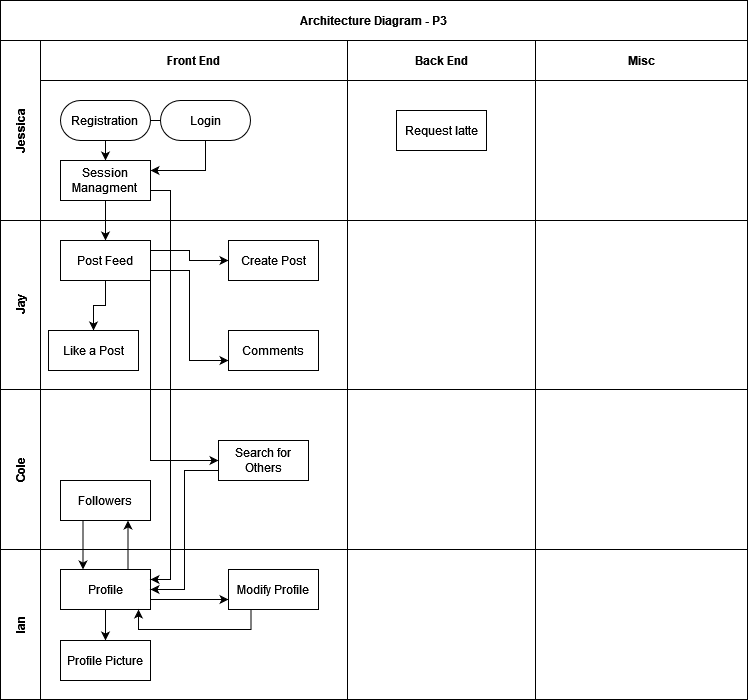

The diagram above was exported from draw.io. Its source (the exported page's mxGraphModel, read from the mxfile embedded in the PNG):
<mxGraphModel dx="1422" dy="780" grid="1" gridSize="10" guides="1" tooltips="1" connect="1" arrows="1" fold="1" page="1" pageScale="1" pageWidth="850" pageHeight="1100" math="0" shadow="0">
  <root>
    <mxCell id="0" />
    <mxCell id="1" parent="0" />
    <mxCell id="3nuBFxr9cyL0pnOWT2aG-1" value="Architecture Diagram - P3" style="shape=table;childLayout=tableLayout;rowLines=0;columnLines=0;startSize=40;html=1;whiteSpace=wrap;collapsible=0;recursiveResize=0;expand=0;fontStyle=1" parent="1" vertex="1">
      <mxGeometry x="52" y="110" width="747" height="699" as="geometry" />
    </mxCell>
    <mxCell id="3nuBFxr9cyL0pnOWT2aG-2" value="" style="edgeStyle=orthogonalEdgeStyle;rounded=0;orthogonalLoop=1;jettySize=auto;html=1;" parent="3nuBFxr9cyL0pnOWT2aG-1" source="3nuBFxr9cyL0pnOWT2aG-7" target="3nuBFxr9cyL0pnOWT2aG-17" edge="1">
      <mxGeometry relative="1" as="geometry" />
    </mxCell>
    <mxCell id="3nuBFxr9cyL0pnOWT2aG-3" value="&lt;div&gt;Jessica&lt;/div&gt;" style="swimlane;horizontal=0;points=[[0,0.5],[1,0.5]];portConstraint=eastwest;startSize=40;html=1;whiteSpace=wrap;collapsible=0;recursiveResize=0;expand=0;" parent="3nuBFxr9cyL0pnOWT2aG-1" vertex="1">
      <mxGeometry y="40" width="747" height="180" as="geometry" />
    </mxCell>
    <mxCell id="3nuBFxr9cyL0pnOWT2aG-4" value="Front End" style="swimlane;connectable=0;startSize=40;html=1;whiteSpace=wrap;collapsible=0;recursiveResize=0;expand=0;" parent="3nuBFxr9cyL0pnOWT2aG-3" vertex="1">
      <mxGeometry x="40" width="307" height="180" as="geometry">
        <mxRectangle width="307" height="180" as="alternateBounds" />
      </mxGeometry>
    </mxCell>
    <mxCell id="3nuBFxr9cyL0pnOWT2aG-5" style="edgeStyle=orthogonalEdgeStyle;rounded=0;orthogonalLoop=1;jettySize=auto;html=1;" parent="3nuBFxr9cyL0pnOWT2aG-4" source="3nuBFxr9cyL0pnOWT2aG-6" target="3nuBFxr9cyL0pnOWT2aG-7" edge="1">
      <mxGeometry relative="1" as="geometry" />
    </mxCell>
    <mxCell id="Z9jyxj90Lo1dj1y0ovR8-30" style="edgeStyle=orthogonalEdgeStyle;rounded=0;orthogonalLoop=1;jettySize=auto;html=1;exitX=0.5;exitY=1;exitDx=0;exitDy=0;entryX=1;entryY=0.25;entryDx=0;entryDy=0;" edge="1" parent="3nuBFxr9cyL0pnOWT2aG-4" source="3nuBFxr9cyL0pnOWT2aG-6" target="3nuBFxr9cyL0pnOWT2aG-7">
      <mxGeometry relative="1" as="geometry" />
    </mxCell>
    <mxCell id="3nuBFxr9cyL0pnOWT2aG-6" value="Login" style="rounded=1;whiteSpace=wrap;html=1;arcSize=50;" parent="3nuBFxr9cyL0pnOWT2aG-4" vertex="1">
      <mxGeometry x="120" y="60" width="90" height="40" as="geometry" />
    </mxCell>
    <mxCell id="3nuBFxr9cyL0pnOWT2aG-7" value="Session Managment &lt;br&gt;" style="rounded=0;whiteSpace=wrap;html=1;" parent="3nuBFxr9cyL0pnOWT2aG-4" vertex="1">
      <mxGeometry x="20" y="120" width="90" height="40" as="geometry" />
    </mxCell>
    <mxCell id="Z9jyxj90Lo1dj1y0ovR8-4" value="Registration&lt;br&gt;" style="rounded=1;whiteSpace=wrap;html=1;arcSize=50;" vertex="1" parent="3nuBFxr9cyL0pnOWT2aG-4">
      <mxGeometry x="20" y="60" width="90" height="40" as="geometry" />
    </mxCell>
    <mxCell id="3nuBFxr9cyL0pnOWT2aG-8" value="Back End" style="swimlane;connectable=0;startSize=40;html=1;whiteSpace=wrap;collapsible=0;recursiveResize=0;expand=0;" parent="3nuBFxr9cyL0pnOWT2aG-3" vertex="1">
      <mxGeometry x="347" width="188" height="180" as="geometry">
        <mxRectangle width="188" height="180" as="alternateBounds" />
      </mxGeometry>
    </mxCell>
    <mxCell id="3nuBFxr9cyL0pnOWT2aG-9" value="Request latte" style="rounded=0;whiteSpace=wrap;html=1;" parent="3nuBFxr9cyL0pnOWT2aG-8" vertex="1">
      <mxGeometry x="49" y="70" width="90" height="40" as="geometry" />
    </mxCell>
    <mxCell id="3nuBFxr9cyL0pnOWT2aG-11" value="Misc" style="swimlane;connectable=0;startSize=40;html=1;whiteSpace=wrap;collapsible=0;recursiveResize=0;expand=0;" parent="3nuBFxr9cyL0pnOWT2aG-3" vertex="1">
      <mxGeometry x="535" width="212" height="180" as="geometry">
        <mxRectangle width="212" height="180" as="alternateBounds" />
      </mxGeometry>
    </mxCell>
    <mxCell id="3nuBFxr9cyL0pnOWT2aG-15" value="Jay" style="swimlane;horizontal=0;points=[[0,0.5],[1,0.5]];portConstraint=eastwest;startSize=40;html=1;whiteSpace=wrap;collapsible=0;recursiveResize=0;expand=0;" parent="3nuBFxr9cyL0pnOWT2aG-1" vertex="1">
      <mxGeometry y="220" width="747" height="169" as="geometry" />
    </mxCell>
    <mxCell id="3nuBFxr9cyL0pnOWT2aG-16" value="" style="swimlane;connectable=0;startSize=0;html=1;whiteSpace=wrap;collapsible=0;recursiveResize=0;expand=0;" parent="3nuBFxr9cyL0pnOWT2aG-15" vertex="1">
      <mxGeometry x="40" width="307" height="169" as="geometry">
        <mxRectangle width="307" height="169" as="alternateBounds" />
      </mxGeometry>
    </mxCell>
    <mxCell id="Z9jyxj90Lo1dj1y0ovR8-40" style="edgeStyle=orthogonalEdgeStyle;rounded=0;orthogonalLoop=1;jettySize=auto;html=1;exitX=0.5;exitY=1;exitDx=0;exitDy=0;entryX=0.5;entryY=0;entryDx=0;entryDy=0;" edge="1" parent="3nuBFxr9cyL0pnOWT2aG-16" source="3nuBFxr9cyL0pnOWT2aG-17" target="Z9jyxj90Lo1dj1y0ovR8-26">
      <mxGeometry relative="1" as="geometry" />
    </mxCell>
    <mxCell id="Z9jyxj90Lo1dj1y0ovR8-41" style="edgeStyle=orthogonalEdgeStyle;rounded=0;orthogonalLoop=1;jettySize=auto;html=1;exitX=1;exitY=0.25;exitDx=0;exitDy=0;entryX=0;entryY=0.5;entryDx=0;entryDy=0;" edge="1" parent="3nuBFxr9cyL0pnOWT2aG-16" source="3nuBFxr9cyL0pnOWT2aG-17" target="Z9jyxj90Lo1dj1y0ovR8-28">
      <mxGeometry relative="1" as="geometry" />
    </mxCell>
    <mxCell id="Z9jyxj90Lo1dj1y0ovR8-42" style="edgeStyle=orthogonalEdgeStyle;rounded=0;orthogonalLoop=1;jettySize=auto;html=1;exitX=1;exitY=0.75;exitDx=0;exitDy=0;entryX=0;entryY=0.75;entryDx=0;entryDy=0;" edge="1" parent="3nuBFxr9cyL0pnOWT2aG-16" source="3nuBFxr9cyL0pnOWT2aG-17" target="Z9jyxj90Lo1dj1y0ovR8-27">
      <mxGeometry relative="1" as="geometry" />
    </mxCell>
    <mxCell id="3nuBFxr9cyL0pnOWT2aG-17" value="Post Feed" style="rounded=0;whiteSpace=wrap;html=1;" parent="3nuBFxr9cyL0pnOWT2aG-16" vertex="1">
      <mxGeometry x="20" y="20" width="90" height="40" as="geometry" />
    </mxCell>
    <mxCell id="Z9jyxj90Lo1dj1y0ovR8-26" value="Like a Post" style="rounded=0;whiteSpace=wrap;html=1;" vertex="1" parent="3nuBFxr9cyL0pnOWT2aG-16">
      <mxGeometry x="8" y="110" width="90" height="40" as="geometry" />
    </mxCell>
    <mxCell id="Z9jyxj90Lo1dj1y0ovR8-27" value="Comments" style="rounded=0;whiteSpace=wrap;html=1;" vertex="1" parent="3nuBFxr9cyL0pnOWT2aG-16">
      <mxGeometry x="188" y="110" width="90" height="40" as="geometry" />
    </mxCell>
    <mxCell id="Z9jyxj90Lo1dj1y0ovR8-28" value="Create Post" style="rounded=0;whiteSpace=wrap;html=1;" vertex="1" parent="3nuBFxr9cyL0pnOWT2aG-16">
      <mxGeometry x="188" y="20" width="90" height="40" as="geometry" />
    </mxCell>
    <mxCell id="Z9jyxj90Lo1dj1y0ovR8-44" style="edgeStyle=orthogonalEdgeStyle;rounded=0;orthogonalLoop=1;jettySize=auto;html=1;exitX=0.5;exitY=1;exitDx=0;exitDy=0;" edge="1" parent="3nuBFxr9cyL0pnOWT2aG-16" source="Z9jyxj90Lo1dj1y0ovR8-26" target="Z9jyxj90Lo1dj1y0ovR8-26">
      <mxGeometry relative="1" as="geometry" />
    </mxCell>
    <mxCell id="3nuBFxr9cyL0pnOWT2aG-18" value="" style="swimlane;connectable=0;startSize=0;html=1;whiteSpace=wrap;collapsible=0;recursiveResize=0;expand=0;" parent="3nuBFxr9cyL0pnOWT2aG-15" vertex="1">
      <mxGeometry x="347" width="188" height="169" as="geometry">
        <mxRectangle width="188" height="169" as="alternateBounds" />
      </mxGeometry>
    </mxCell>
    <mxCell id="3nuBFxr9cyL0pnOWT2aG-23" value="" style="swimlane;connectable=0;startSize=0;html=1;whiteSpace=wrap;collapsible=0;recursiveResize=0;expand=0;" parent="3nuBFxr9cyL0pnOWT2aG-15" vertex="1">
      <mxGeometry x="535" width="212" height="169" as="geometry">
        <mxRectangle width="212" height="169" as="alternateBounds" />
      </mxGeometry>
    </mxCell>
    <mxCell id="Z9jyxj90Lo1dj1y0ovR8-9" value="Cole" style="swimlane;horizontal=0;points=[[0,0.5],[1,0.5]];portConstraint=eastwest;startSize=40;html=1;whiteSpace=wrap;collapsible=0;recursiveResize=0;expand=0;" vertex="1" parent="3nuBFxr9cyL0pnOWT2aG-1">
      <mxGeometry y="389" width="747" height="160" as="geometry" />
    </mxCell>
    <mxCell id="Z9jyxj90Lo1dj1y0ovR8-10" value="" style="swimlane;connectable=0;startSize=0;html=1;whiteSpace=wrap;collapsible=0;recursiveResize=0;expand=0;" vertex="1" parent="Z9jyxj90Lo1dj1y0ovR8-9">
      <mxGeometry x="40" width="307" height="160" as="geometry">
        <mxRectangle width="307" height="160" as="alternateBounds" />
      </mxGeometry>
    </mxCell>
    <mxCell id="Z9jyxj90Lo1dj1y0ovR8-11" value="Followers" style="rounded=0;whiteSpace=wrap;html=1;" vertex="1" parent="Z9jyxj90Lo1dj1y0ovR8-10">
      <mxGeometry x="20" y="91" width="90" height="40" as="geometry" />
    </mxCell>
    <mxCell id="Z9jyxj90Lo1dj1y0ovR8-33" value="Search for Others" style="rounded=0;whiteSpace=wrap;html=1;" vertex="1" parent="Z9jyxj90Lo1dj1y0ovR8-10">
      <mxGeometry x="178" y="51" width="90" height="40" as="geometry" />
    </mxCell>
    <mxCell id="Z9jyxj90Lo1dj1y0ovR8-12" value="" style="swimlane;connectable=0;startSize=0;html=1;whiteSpace=wrap;collapsible=0;recursiveResize=0;expand=0;" vertex="1" parent="Z9jyxj90Lo1dj1y0ovR8-9">
      <mxGeometry x="347" width="188" height="160" as="geometry">
        <mxRectangle width="188" height="160" as="alternateBounds" />
      </mxGeometry>
    </mxCell>
    <mxCell id="Z9jyxj90Lo1dj1y0ovR8-15" value="" style="swimlane;connectable=0;startSize=0;html=1;whiteSpace=wrap;collapsible=0;recursiveResize=0;expand=0;" vertex="1" parent="Z9jyxj90Lo1dj1y0ovR8-9">
      <mxGeometry x="535" width="212" height="160" as="geometry">
        <mxRectangle width="212" height="160" as="alternateBounds" />
      </mxGeometry>
    </mxCell>
    <mxCell id="Z9jyxj90Lo1dj1y0ovR8-16" value="Ian" style="swimlane;horizontal=0;points=[[0,0.5],[1,0.5]];portConstraint=eastwest;startSize=40;html=1;whiteSpace=wrap;collapsible=0;recursiveResize=0;expand=0;" vertex="1" parent="3nuBFxr9cyL0pnOWT2aG-1">
      <mxGeometry y="549" width="747" height="150" as="geometry" />
    </mxCell>
    <mxCell id="Z9jyxj90Lo1dj1y0ovR8-17" value="" style="swimlane;connectable=0;startSize=0;html=1;whiteSpace=wrap;collapsible=0;recursiveResize=0;expand=0;" vertex="1" parent="Z9jyxj90Lo1dj1y0ovR8-16">
      <mxGeometry x="40" width="307" height="150" as="geometry">
        <mxRectangle width="307" height="150" as="alternateBounds" />
      </mxGeometry>
    </mxCell>
    <mxCell id="Z9jyxj90Lo1dj1y0ovR8-36" style="edgeStyle=orthogonalEdgeStyle;rounded=0;orthogonalLoop=1;jettySize=auto;html=1;exitX=1;exitY=0.75;exitDx=0;exitDy=0;entryX=0;entryY=0.75;entryDx=0;entryDy=0;" edge="1" parent="Z9jyxj90Lo1dj1y0ovR8-17" source="Z9jyxj90Lo1dj1y0ovR8-18" target="Z9jyxj90Lo1dj1y0ovR8-32">
      <mxGeometry relative="1" as="geometry" />
    </mxCell>
    <mxCell id="Z9jyxj90Lo1dj1y0ovR8-38" style="edgeStyle=orthogonalEdgeStyle;rounded=0;orthogonalLoop=1;jettySize=auto;html=1;exitX=0.5;exitY=1;exitDx=0;exitDy=0;entryX=0.5;entryY=0;entryDx=0;entryDy=0;" edge="1" parent="Z9jyxj90Lo1dj1y0ovR8-17" source="Z9jyxj90Lo1dj1y0ovR8-18" target="Z9jyxj90Lo1dj1y0ovR8-31">
      <mxGeometry relative="1" as="geometry" />
    </mxCell>
    <mxCell id="Z9jyxj90Lo1dj1y0ovR8-18" value="Profile" style="rounded=0;whiteSpace=wrap;html=1;" vertex="1" parent="Z9jyxj90Lo1dj1y0ovR8-17">
      <mxGeometry x="20" y="20" width="90" height="40" as="geometry" />
    </mxCell>
    <mxCell id="Z9jyxj90Lo1dj1y0ovR8-31" value="Profile Picture" style="rounded=0;whiteSpace=wrap;html=1;" vertex="1" parent="Z9jyxj90Lo1dj1y0ovR8-17">
      <mxGeometry x="20" y="91" width="90" height="40" as="geometry" />
    </mxCell>
    <mxCell id="Z9jyxj90Lo1dj1y0ovR8-39" style="edgeStyle=orthogonalEdgeStyle;rounded=0;orthogonalLoop=1;jettySize=auto;html=1;exitX=0.25;exitY=1;exitDx=0;exitDy=0;entryX=0.867;entryY=1;entryDx=0;entryDy=0;entryPerimeter=0;" edge="1" parent="Z9jyxj90Lo1dj1y0ovR8-17" source="Z9jyxj90Lo1dj1y0ovR8-32" target="Z9jyxj90Lo1dj1y0ovR8-18">
      <mxGeometry relative="1" as="geometry" />
    </mxCell>
    <mxCell id="Z9jyxj90Lo1dj1y0ovR8-32" value="Modify Profile" style="rounded=0;whiteSpace=wrap;html=1;" vertex="1" parent="Z9jyxj90Lo1dj1y0ovR8-17">
      <mxGeometry x="188" y="20" width="90" height="40" as="geometry" />
    </mxCell>
    <mxCell id="Z9jyxj90Lo1dj1y0ovR8-19" value="" style="swimlane;connectable=0;startSize=0;html=1;whiteSpace=wrap;collapsible=0;recursiveResize=0;expand=0;" vertex="1" parent="Z9jyxj90Lo1dj1y0ovR8-16">
      <mxGeometry x="347" width="188" height="150" as="geometry">
        <mxRectangle width="188" height="150" as="alternateBounds" />
      </mxGeometry>
    </mxCell>
    <mxCell id="Z9jyxj90Lo1dj1y0ovR8-22" value="" style="swimlane;connectable=0;startSize=0;html=1;whiteSpace=wrap;collapsible=0;recursiveResize=0;expand=0;" vertex="1" parent="Z9jyxj90Lo1dj1y0ovR8-16">
      <mxGeometry x="535" width="212" height="150" as="geometry">
        <mxRectangle width="212" height="150" as="alternateBounds" />
      </mxGeometry>
    </mxCell>
    <mxCell id="Z9jyxj90Lo1dj1y0ovR8-35" style="edgeStyle=orthogonalEdgeStyle;rounded=0;orthogonalLoop=1;jettySize=auto;html=1;exitX=1;exitY=0.75;exitDx=0;exitDy=0;entryX=1;entryY=0.25;entryDx=0;entryDy=0;" edge="1" parent="3nuBFxr9cyL0pnOWT2aG-1" source="3nuBFxr9cyL0pnOWT2aG-7" target="Z9jyxj90Lo1dj1y0ovR8-18">
      <mxGeometry relative="1" as="geometry" />
    </mxCell>
    <mxCell id="Z9jyxj90Lo1dj1y0ovR8-37" style="edgeStyle=orthogonalEdgeStyle;rounded=0;orthogonalLoop=1;jettySize=auto;html=1;exitX=0;exitY=0.75;exitDx=0;exitDy=0;entryX=1;entryY=0.5;entryDx=0;entryDy=0;" edge="1" parent="3nuBFxr9cyL0pnOWT2aG-1" source="Z9jyxj90Lo1dj1y0ovR8-33" target="Z9jyxj90Lo1dj1y0ovR8-18">
      <mxGeometry relative="1" as="geometry" />
    </mxCell>
    <mxCell id="Z9jyxj90Lo1dj1y0ovR8-43" style="edgeStyle=orthogonalEdgeStyle;rounded=0;orthogonalLoop=1;jettySize=auto;html=1;exitX=1;exitY=1;exitDx=0;exitDy=0;entryX=0;entryY=0.5;entryDx=0;entryDy=0;" edge="1" parent="3nuBFxr9cyL0pnOWT2aG-1" source="3nuBFxr9cyL0pnOWT2aG-17" target="Z9jyxj90Lo1dj1y0ovR8-33">
      <mxGeometry relative="1" as="geometry" />
    </mxCell>
    <mxCell id="Z9jyxj90Lo1dj1y0ovR8-45" style="edgeStyle=orthogonalEdgeStyle;rounded=0;orthogonalLoop=1;jettySize=auto;html=1;exitX=0.25;exitY=1;exitDx=0;exitDy=0;entryX=0.25;entryY=0;entryDx=0;entryDy=0;" edge="1" parent="3nuBFxr9cyL0pnOWT2aG-1" source="Z9jyxj90Lo1dj1y0ovR8-11" target="Z9jyxj90Lo1dj1y0ovR8-18">
      <mxGeometry relative="1" as="geometry" />
    </mxCell>
    <mxCell id="Z9jyxj90Lo1dj1y0ovR8-46" style="edgeStyle=orthogonalEdgeStyle;rounded=0;orthogonalLoop=1;jettySize=auto;html=1;exitX=0.75;exitY=0;exitDx=0;exitDy=0;entryX=0.75;entryY=1;entryDx=0;entryDy=0;" edge="1" parent="3nuBFxr9cyL0pnOWT2aG-1" source="Z9jyxj90Lo1dj1y0ovR8-18" target="Z9jyxj90Lo1dj1y0ovR8-11">
      <mxGeometry relative="1" as="geometry" />
    </mxCell>
  </root>
</mxGraphModel>